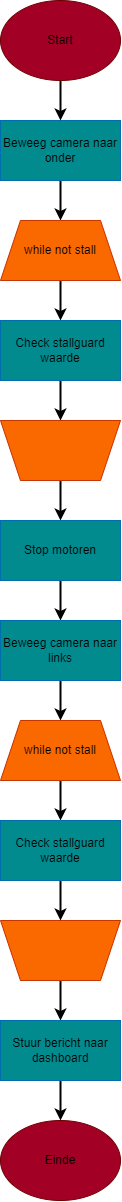

The diagram above was exported from draw.io. Its source (the exported page's mxGraphModel, read from the mxfile embedded in the PNG):
<mxGraphModel dx="1247" dy="657" grid="1" gridSize="10" guides="1" tooltips="1" connect="1" arrows="1" fold="1" page="1" pageScale="1" pageWidth="850" pageHeight="1100" math="0" shadow="0">
  <root>
    <mxCell id="0" />
    <mxCell id="1" parent="0" />
    <mxCell id="cRCJlLvKDMARhA4hFNmb-6" value="" style="edgeStyle=orthogonalEdgeStyle;rounded=0;orthogonalLoop=1;jettySize=auto;html=1;strokeWidth=2;" edge="1" parent="1" source="cRCJlLvKDMARhA4hFNmb-1" target="cRCJlLvKDMARhA4hFNmb-4">
      <mxGeometry relative="1" as="geometry" />
    </mxCell>
    <mxCell id="cRCJlLvKDMARhA4hFNmb-1" value="&lt;font color=&quot;#000000&quot;&gt;Beweeg camera naar onder&lt;/font&gt;" style="rounded=0;whiteSpace=wrap;html=1;fillColor=#018B8E;fontColor=#ffffff;strokeColor=#006EAF;" vertex="1" parent="1">
      <mxGeometry x="300" y="160" width="120" height="60" as="geometry" />
    </mxCell>
    <mxCell id="cRCJlLvKDMARhA4hFNmb-37" value="" style="edgeStyle=orthogonalEdgeStyle;rounded=0;orthogonalLoop=1;jettySize=auto;html=1;strokeWidth=2;fontColor=#000000;" edge="1" parent="1" source="cRCJlLvKDMARhA4hFNmb-4" target="cRCJlLvKDMARhA4hFNmb-36">
      <mxGeometry relative="1" as="geometry" />
    </mxCell>
    <mxCell id="cRCJlLvKDMARhA4hFNmb-4" value="while not stall" style="shape=trapezoid;perimeter=trapezoidPerimeter;whiteSpace=wrap;html=1;fixedSize=1;fillColor=#fa6800;fontColor=#000000;strokeColor=#C73500;" vertex="1" parent="1">
      <mxGeometry x="300" y="260" width="120" height="60" as="geometry" />
    </mxCell>
    <mxCell id="cRCJlLvKDMARhA4hFNmb-39" value="" style="edgeStyle=orthogonalEdgeStyle;rounded=0;orthogonalLoop=1;jettySize=auto;html=1;strokeWidth=2;fontColor=#000000;" edge="1" parent="1" source="cRCJlLvKDMARhA4hFNmb-5" target="cRCJlLvKDMARhA4hFNmb-7">
      <mxGeometry relative="1" as="geometry" />
    </mxCell>
    <mxCell id="cRCJlLvKDMARhA4hFNmb-5" value="" style="shape=trapezoid;perimeter=trapezoidPerimeter;whiteSpace=wrap;html=1;fixedSize=1;direction=west;fillColor=#fa6800;fontColor=#000000;strokeColor=#C73500;" vertex="1" parent="1">
      <mxGeometry x="300" y="460" width="120" height="60" as="geometry" />
    </mxCell>
    <mxCell id="cRCJlLvKDMARhA4hFNmb-40" value="" style="edgeStyle=orthogonalEdgeStyle;rounded=0;orthogonalLoop=1;jettySize=auto;html=1;strokeWidth=2;fontColor=#000000;" edge="1" parent="1" source="cRCJlLvKDMARhA4hFNmb-7" target="cRCJlLvKDMARhA4hFNmb-15">
      <mxGeometry relative="1" as="geometry" />
    </mxCell>
    <mxCell id="cRCJlLvKDMARhA4hFNmb-7" value="&lt;font color=&quot;#000000&quot;&gt;Stop motoren&lt;/font&gt;" style="rounded=0;whiteSpace=wrap;html=1;fillColor=#018B8E;fontColor=#ffffff;strokeColor=#006EAF;" vertex="1" parent="1">
      <mxGeometry x="300" y="560" width="120" height="60" as="geometry" />
    </mxCell>
    <mxCell id="cRCJlLvKDMARhA4hFNmb-46" value="" style="edgeStyle=orthogonalEdgeStyle;rounded=0;orthogonalLoop=1;jettySize=auto;html=1;strokeWidth=2;fontColor=#000000;" edge="1" parent="1" source="cRCJlLvKDMARhA4hFNmb-15" target="cRCJlLvKDMARhA4hFNmb-42">
      <mxGeometry relative="1" as="geometry" />
    </mxCell>
    <mxCell id="cRCJlLvKDMARhA4hFNmb-15" value="&lt;font color=&quot;#000000&quot;&gt;Beweeg camera naar links&lt;/font&gt;" style="rounded=0;whiteSpace=wrap;html=1;fillColor=#018B8E;fontColor=#ffffff;strokeColor=#006EAF;" vertex="1" parent="1">
      <mxGeometry x="300" y="660" width="120" height="60" as="geometry" />
    </mxCell>
    <mxCell id="cRCJlLvKDMARhA4hFNmb-31" value="" style="edgeStyle=orthogonalEdgeStyle;rounded=0;orthogonalLoop=1;jettySize=auto;html=1;strokeWidth=2;" edge="1" parent="1" source="cRCJlLvKDMARhA4hFNmb-25" target="cRCJlLvKDMARhA4hFNmb-30">
      <mxGeometry relative="1" as="geometry" />
    </mxCell>
    <mxCell id="cRCJlLvKDMARhA4hFNmb-25" value="&lt;font color=&quot;#000000&quot;&gt;Stuur bericht naar dashboard&lt;/font&gt;" style="rounded=0;whiteSpace=wrap;html=1;fillColor=#018B8E;fontColor=#ffffff;strokeColor=#006EAF;" vertex="1" parent="1">
      <mxGeometry x="300" y="1060" width="120" height="60" as="geometry" />
    </mxCell>
    <mxCell id="cRCJlLvKDMARhA4hFNmb-29" value="" style="edgeStyle=orthogonalEdgeStyle;rounded=0;orthogonalLoop=1;jettySize=auto;html=1;strokeWidth=2;" edge="1" parent="1" source="cRCJlLvKDMARhA4hFNmb-28" target="cRCJlLvKDMARhA4hFNmb-1">
      <mxGeometry relative="1" as="geometry" />
    </mxCell>
    <mxCell id="cRCJlLvKDMARhA4hFNmb-28" value="&lt;font color=&quot;#000000&quot;&gt;Start&lt;/font&gt;" style="ellipse;whiteSpace=wrap;html=1;fillColor=#a20025;fontColor=#ffffff;strokeColor=#6F0000;" vertex="1" parent="1">
      <mxGeometry x="300" y="40" width="120" height="80" as="geometry" />
    </mxCell>
    <mxCell id="cRCJlLvKDMARhA4hFNmb-30" value="&lt;font color=&quot;#000000&quot;&gt;Einde&lt;/font&gt;" style="ellipse;whiteSpace=wrap;html=1;fillColor=#a20025;fontColor=#ffffff;strokeColor=#6F0000;" vertex="1" parent="1">
      <mxGeometry x="300" y="1160" width="120" height="80" as="geometry" />
    </mxCell>
    <mxCell id="cRCJlLvKDMARhA4hFNmb-38" value="" style="edgeStyle=orthogonalEdgeStyle;rounded=0;orthogonalLoop=1;jettySize=auto;html=1;strokeWidth=2;fontColor=#000000;" edge="1" parent="1" source="cRCJlLvKDMARhA4hFNmb-36" target="cRCJlLvKDMARhA4hFNmb-5">
      <mxGeometry relative="1" as="geometry" />
    </mxCell>
    <mxCell id="cRCJlLvKDMARhA4hFNmb-36" value="&lt;font color=&quot;#000000&quot;&gt;Check stallguard waarde&lt;/font&gt;" style="rounded=0;whiteSpace=wrap;html=1;fillColor=#018B8E;fontColor=#ffffff;strokeColor=#006EAF;" vertex="1" parent="1">
      <mxGeometry x="300" y="360" width="120" height="60" as="geometry" />
    </mxCell>
    <mxCell id="cRCJlLvKDMARhA4hFNmb-41" value="" style="edgeStyle=orthogonalEdgeStyle;rounded=0;orthogonalLoop=1;jettySize=auto;html=1;strokeWidth=2;fontColor=#000000;" edge="1" parent="1" source="cRCJlLvKDMARhA4hFNmb-42" target="cRCJlLvKDMARhA4hFNmb-45">
      <mxGeometry relative="1" as="geometry" />
    </mxCell>
    <mxCell id="cRCJlLvKDMARhA4hFNmb-42" value="while not stall" style="shape=trapezoid;perimeter=trapezoidPerimeter;whiteSpace=wrap;html=1;fixedSize=1;fillColor=#fa6800;fontColor=#000000;strokeColor=#C73500;" vertex="1" parent="1">
      <mxGeometry x="300" y="760" width="120" height="60" as="geometry" />
    </mxCell>
    <mxCell id="cRCJlLvKDMARhA4hFNmb-47" value="" style="edgeStyle=orthogonalEdgeStyle;rounded=0;orthogonalLoop=1;jettySize=auto;html=1;strokeWidth=2;fontColor=#000000;" edge="1" parent="1" source="cRCJlLvKDMARhA4hFNmb-43" target="cRCJlLvKDMARhA4hFNmb-25">
      <mxGeometry relative="1" as="geometry" />
    </mxCell>
    <mxCell id="cRCJlLvKDMARhA4hFNmb-43" value="" style="shape=trapezoid;perimeter=trapezoidPerimeter;whiteSpace=wrap;html=1;fixedSize=1;direction=west;fillColor=#fa6800;fontColor=#000000;strokeColor=#C73500;" vertex="1" parent="1">
      <mxGeometry x="300" y="960" width="120" height="60" as="geometry" />
    </mxCell>
    <mxCell id="cRCJlLvKDMARhA4hFNmb-44" value="" style="edgeStyle=orthogonalEdgeStyle;rounded=0;orthogonalLoop=1;jettySize=auto;html=1;strokeWidth=2;fontColor=#000000;" edge="1" parent="1" source="cRCJlLvKDMARhA4hFNmb-45" target="cRCJlLvKDMARhA4hFNmb-43">
      <mxGeometry relative="1" as="geometry" />
    </mxCell>
    <mxCell id="cRCJlLvKDMARhA4hFNmb-45" value="&lt;font color=&quot;#000000&quot;&gt;Check stallguard waarde&lt;/font&gt;" style="rounded=0;whiteSpace=wrap;html=1;fillColor=#018B8E;fontColor=#ffffff;strokeColor=#006EAF;" vertex="1" parent="1">
      <mxGeometry x="300" y="860" width="120" height="60" as="geometry" />
    </mxCell>
  </root>
</mxGraphModel>